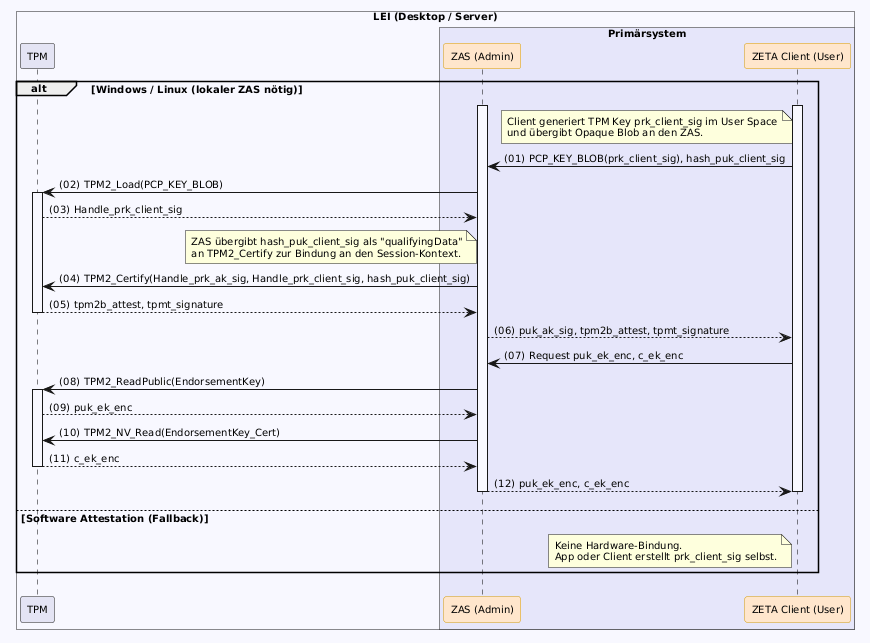

The diagram above was rendered by PlantUML. Its source (embedded in the PNG):
@startuml "key-preparation"
autonumber "(00)"
skinparam defaultFontSize 10
skinparam defaultFontName Helvetica
skinparam DefaultMonospacedFontName Courier
skinparam lengthAdjust none
skinparam sequenceReferenceBackgroundColor White
skinparam SequenceReferenceFontSize 12
skinparam sequenceMessageAlign left
hide stereotype

' Box colors
!define LEI_COLOR #GhostWhite
!define LEI_COMPONENT_COLOR #E4E4F4
!define PRIMAERSYSTEM_COLOR #Lavender
!define MOBILE_COLOR #E6F7FF

' Participant colors
<style>
sequenceDiagram {
  participant {
    .zeta {
      BackgroundColor #FFE6CC
      LineColor #D79B00
    }
  }
  lifeline {
    BackgroundColor White
    LineColor Black
  }
}
</style>

!pragma teoz true

alt Windows / Linux (lokaler ZAS nötig)
    box "LEI (Desktop / Server)" LEI_COLOR
      participant "TPM" as TPM LEI_COMPONENT_COLOR
      box "Primärsystem" PRIMAERSYSTEM_COLOR
        participant ZAS as "ZAS (Admin)" <<zeta>>
        participant Client as "ZETA Client (User)" <<zeta>>
      end box
    end box

    Client++
    ZAS++
    
    note left of Client: Client generiert TPM Key prk_client_sig im User Space\nund übergibt Opaque Blob an den ZAS.
    Client -> ZAS: PCP_KEY_BLOB(prk_client_sig), hash_puk_client_sig
    
    ZAS -> TPM++: TPM2_Load(PCP_KEY_BLOB)
    TPM --> ZAS: Handle_prk_client_sig
    
    note left of ZAS: ZAS übergibt hash_puk_client_sig als "qualifyingData"\nan TPM2_Certify zur Bindung an den Session-Kontext.
    ZAS -> TPM: TPM2_Certify(Handle_prk_ak_sig, Handle_prk_client_sig, hash_puk_client_sig)
    TPM --> ZAS--: tpm2b_attest, tpmt_signature
    
    ZAS --> Client: puk_ak_sig, tpm2b_attest, tpmt_signature
    
    Client -> ZAS: Request puk_ek_enc, c_ek_enc
    ZAS -> TPM++: TPM2_ReadPublic(EndorsementKey)
    TPM --> ZAS: puk_ek_enc
    ZAS -> TPM: TPM2_NV_Read(EndorsementKey_Cert)
    TPM --> ZAS--: c_ek_enc
    ZAS --> Client--: puk_ek_enc, c_ek_enc
    Client--

else Software Attestation (Fallback)
    note left of Client: Keine Hardware-Bindung.\nApp oder Client erstellt prk_client_sig selbst.
end

@enduml